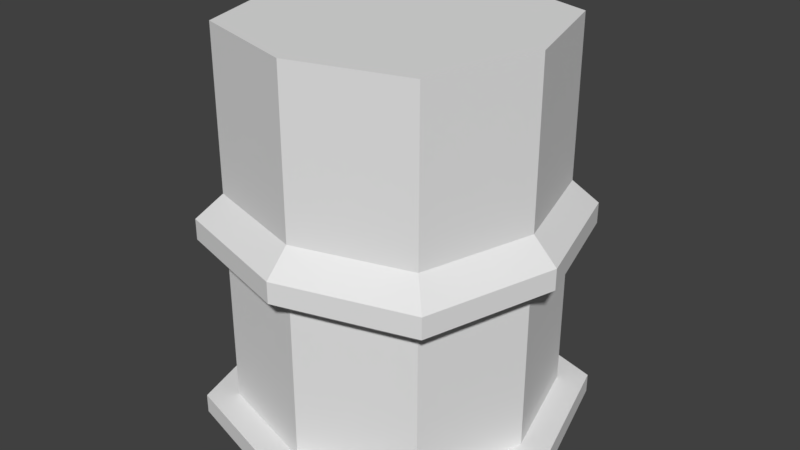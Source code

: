 # Source: Flamethrower_tower.blend  (saved by Blender 2.79.0; exported with 4.5.12 LTS)
import bpy
from mathutils import Matrix  # noqa: F401  (used for matrix-valued properties, if any)

bpy.ops.wm.read_factory_settings(use_empty=True)
scene = bpy.context.scene
scene.name = 'Scene'

# ---- collections
col_collection_1 = bpy.data.collections.new('Collection 1'); scene.collection.children.link(col_collection_1)

# ---- materials (node trees are filled in below, after node groups)
mat_material = bpy.data.materials.new('Material')
mat_material.alpha_threshold = 0.0
mat_material.use_transparent_shadow = False
mat_material.roughness = 0.5
mat_material.line_color = (0.0, 0.0, 0.0, 1.0)

# ---- material node trees

# ---- world
world_world = bpy.data.worlds.new('World'); scene.world = world_world
world_world.color = (0.05088, 0.05088, 0.05088)
world_world.use_sun_shadow = False
world_world.sun_shadow_jitter_overblur = 0.0
world_world.cycles.sampling_method = 'MANUAL'

# ---- meshes
me_cube = bpy.data.meshes.new('Cube')
me_cube.from_pydata([(1.345, 1.345, 0.002317), (1.345, -1.345, 0.002317), (-1.345, -1.345, 0.002317), (-1.345, 1.345, 0.002317), (1.124, 1.124, 0.1981), (1.124, -1.124, 0.1981), (-1.124, -1.124, 0.1981), (-1.124, 1.124, 0.1981), (1.736, 0.0, 0.002317), (-1.736, 4.768e-07, 0.002317), (1.451, -5.737e-07, 0.1981), (-1.451, 1.72e-07, 0.1981), (2.384e-07, 1.736, 0.002317), (-1.192e-07, -1.736, 0.002317), (4.149e-07, 1.451, 0.1981), (-5.869e-07, -1.451, 0.1981), (1.192e-07, 2.384e-07, 0.002317), (1.736, -7.153e-07, 0.1981), (1.345, -1.345, 0.1981), (4.768e-07, 1.736, 0.1981), (-1.345, 1.345, 0.1981), (-7.153e-07, -1.736, 0.1981), (-1.345, -1.345, 0.1981), (-1.736, 2.384e-07, 0.1981), (1.345, 1.345, 0.1981), (1.451, -5.737e-07, 1.789), (-1.451, 1.72e-07, 1.789), (4.149e-07, 1.451, 1.789), (-5.869e-07, -1.451, 1.789), (1.124, -1.124, 1.789), (-1.124, 1.124, 1.789), (-1.124, -1.124, 1.789), (1.124, 1.124, 1.789), (1.694, -6.297e-07, 1.964), (-1.694, 2.407e-07, 1.964), (4.998e-07, 1.694, 1.964), (-6.696e-07, -1.694, 1.964), (1.312, -1.312, 1.964), (-1.312, 1.312, 1.964), (-1.312, -1.312, 1.964), (1.312, 1.312, 1.964), (1.694, -6.297e-07, 2.177), (-1.694, 2.407e-07, 2.177), (4.998e-07, 1.694, 2.177), (-6.696e-07, -1.694, 2.177), (1.312, -1.312, 2.177), (-1.312, 1.312, 2.177), (-1.312, -1.312, 2.177), (1.312, 1.312, 2.177), (1.451, -5.737e-07, 2.425), (-1.451, 1.72e-07, 2.425), (4.149e-07, 1.451, 2.425), (-5.811e-07, -1.451, 2.425), (1.124, -1.124, 2.425), (-1.124, 1.124, 2.425), (-1.124, -1.124, 2.425), (1.124, 1.124, 2.425), (-1.092e-07, -2.419e-07, 4.051), (1.451, -5.737e-07, 4.051), (-1.451, 1.72e-07, 4.051), (4.149e-07, 1.451, 4.051), (-5.811e-07, -1.451, 4.051), (1.124, -1.124, 4.051), (-1.124, 1.124, 4.051), (-1.124, -1.124, 4.051), (1.124, 1.124, 4.051)], [], [(16, 13, 2, 9), (5, 10, 25, 29), (8, 17, 18, 1), (13, 21, 22, 2), (9, 23, 20, 3), (19, 12, 3, 20), (2, 22, 23, 9), (0, 24, 17, 8), (6, 15, 28, 31), (12, 16, 9, 3), (0, 8, 16, 12), (10, 4, 32, 25), (24, 0, 12, 19), (1, 18, 21, 13), (4, 14, 27, 32), (8, 1, 13, 16), (10, 5, 18, 17), (7, 14, 19, 20), (15, 6, 22, 21), (11, 7, 20, 23), (4, 10, 17, 24), (6, 11, 23, 22), (14, 4, 24, 19), (5, 15, 21, 18), (31, 28, 36, 39), (25, 32, 40, 33), (32, 27, 35, 40), (27, 30, 38, 35), (15, 5, 29, 28), (11, 6, 31, 26), (7, 11, 26, 30), (14, 7, 30, 27), (35, 38, 46, 43), (38, 34, 42, 46), (34, 39, 47, 42), (36, 37, 45, 44), (29, 25, 33, 37), (28, 29, 37, 36), (26, 31, 39, 34), (30, 26, 34, 38), (42, 47, 55, 50), (44, 45, 53, 52), (45, 41, 49, 53), (47, 44, 52, 55), (40, 35, 43, 48), (33, 40, 48, 41), (39, 36, 44, 47), (37, 33, 41, 45), (53, 49, 58, 62), (55, 52, 61, 64), (49, 56, 65, 58), (56, 51, 60, 65), (46, 42, 50, 54), (43, 46, 54, 51), (48, 43, 51, 56), (41, 48, 56, 49), (57, 59, 64, 61), (60, 63, 59, 57), (65, 60, 57, 58), (58, 57, 61, 62), (52, 53, 62, 61), (50, 55, 64, 59), (54, 50, 59, 63), (51, 54, 63, 60)])
me_cube.materials.append(mat_material)
me_cube.use_remesh_preserve_volume = False
me_cube.use_remesh_preserve_attributes = False
me_cube.use_mirror_vertex_groups = False
me_cube.update()

# ---- objects
ob_cube = bpy.data.objects.new('Cube', me_cube)

# ---- transforms, parenting, visibility, modifiers, constraints
ob_cube.location = (0.0, 0.0, 0.0)
ob_cube.scale = (1.022, 1.022, 1.0)
ob_cube.lock_rotations_4d = False
ob_cube.empty_display_type = 'ARROWS'
ob_cube.lineart.crease_threshold = 0.0

# ---- collection membership
col_collection_1.objects.link(ob_cube)

# ---- scene / render settings (as saved in the file)
scene.frame_start = 1; scene.frame_end = 250; scene.frame_set(1)
scene.render.engine = 'BLENDER_EEVEE_NEXT'
scene.render.resolution_percentage = 50
scene.render.dither_intensity = 0.0
scene.cycles.use_denoising = False
scene.cycles.samples = 128
scene.cycles.sampling_pattern = 'TABULATED_SOBOL'
scene.cycles.use_adaptive_sampling = False
scene.cycles.use_light_tree = False
scene.cycles.blur_glossy = 0.0
scene.cycles.sample_clamp_indirect = 0.0
scene.view_settings.view_transform = 'Standard'
bpy.context.view_layer.update()

# ---- added for rendering (the .blend has no active camera and no usable light): camera, sun
cam_auto = bpy.data.cameras.new('AutoCamera')
cam_auto.lens = 50.0
cam_auto.sensor_width = 36.0
cam_auto.clip_end = 1000.0
ob_auto_camera = bpy.data.objects.new('AutoCamera', cam_auto)
scene.collection.objects.link(ob_auto_camera)
ob_auto_camera.location = (5.96703, -7.16044, 6.80007)
ob_auto_camera.rotation_euler = (1.09748, -7.21219e-08, 0.694738)
scene.camera = ob_auto_camera
light_auto_sun = bpy.data.lights.new('AutoSun', 'SUN')
light_auto_sun.energy = 3.0
light_auto_sun.angle = 0.0523599
ob_auto_sun = bpy.data.objects.new('AutoSun', light_auto_sun)
scene.collection.objects.link(ob_auto_sun)
ob_auto_sun.rotation_euler = (0.872665, 0.174533, 0.523599)
bpy.context.view_layer.update()
